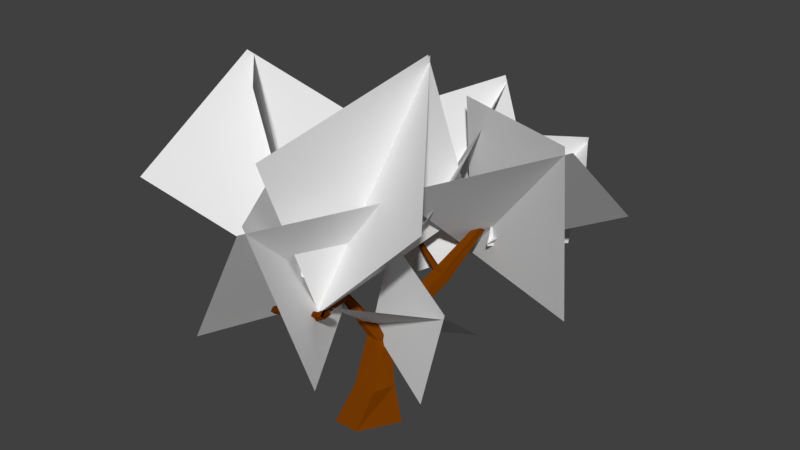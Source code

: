 # Source: tree.blend  (saved by Blender 2.78.0; exported with 4.5.12 LTS)
import bpy
from mathutils import Matrix  # noqa: F401  (used for matrix-valued properties, if any)

bpy.ops.wm.read_factory_settings(use_empty=True)
scene = bpy.context.scene
scene.name = 'Scene'

# ---- collections
col_collection_1 = bpy.data.collections.new('Collection 1'); scene.collection.children.link(col_collection_1)

# ---- materials (node trees are filled in below, after node groups)
mat_bark = bpy.data.materials.new('bark')
mat_bark.alpha_threshold = 0.0
mat_bark.use_transparent_shadow = False
mat_bark.diffuse_color = (0.1812, 0.04231, 0.0006071, 1.0)
mat_bark.roughness = 0.5

# ---- material node trees

# ---- world
world_world = bpy.data.worlds.new('World'); scene.world = world_world
world_world.color = (0.05088, 0.05088, 0.05088)
world_world.use_sun_shadow = False
world_world.sun_shadow_jitter_overblur = 0.0
world_world.cycles.sampling_method = 'MANUAL'

# ---- meshes
me_plane = bpy.data.meshes.new('Plane')
me_plane.from_pydata([(-1.542, -0.03789, -0.2457), (-2.953, -4.834, 0.05948), (1.053, -0.5308, 4.01), (-0.3588, -5.327, 4.315), (-0.3626, -5.149, 4.499), (-3.065, -0.9334, 4.365), (1.128, -4.344, -0.2145), (-1.574, -0.1283, -0.3488), (-0.6506, 0.8011, 0.2041), (-2.062, 0.6041, 5.006), (1.944, 4.982, 1.138), (0.5324, 4.785, 5.94), (0.5286, 4.987, 5.782), (-2.173, 5.293, 1.576), (2.019, 0.3828, 4.49), (-0.683, 0.6891, 0.2832), (0.8565, 2.913, 0.8341), (0.4993, 2.896, 5.83), (5.424, 0.8815, 1.154), (5.066, 0.8641, 6.15), (5.262, 0.9442, 6.005), (5.053, 4.712, 2.712), (0.9503, -0.8644, 4.209), (0.7418, 2.904, 0.9154), (-0.5696, -0.1048, -0.9447), (0.2217, -0.1164, 2.301), (2.396, -1.46, -1.673), (3.187, -1.471, 1.573), (3.282, -1.418, 1.441), (2.478, 1.095, -0.6075), (0.1777, -2.624, 1.179), (-0.6258, -0.1111, -0.8697), (1.93, 2.166, 1.724), (1.822, 3.09, 4.932), (2.821, 5.267, 0.8604), (2.713, 6.192, 4.069), (2.646, 6.271, 3.934), (0.2833, 5.009, 1.938), (4.308, 3.376, 3.797), (1.945, 2.114, 1.801), (-0.5532, -2.355, 0.5592), (-0.733, -4.239, 5.778), (0.9279, 2.662, 2.422), (0.7481, 0.7771, 7.641), (0.6366, 1.016, 7.537), (-3.29, 1.264, 3.62), (3.398, -2.747, 4.53), (-0.5287, -2.499, 0.6133), (-0.5596, -2.643, 1.727), (-5.147, -4.527, 4.223), (-1.411, 2.374, 3.949), (-5.999, 0.4889, 6.445), (-5.966, 0.728, 6.296), (-4.586, 0.9757, 0.924), (-1.973, -3.035, 7.148), (-0.5938, -2.787, 1.776), (0.04642, 2.667, 1.737), (-0.1607, 4.98, -0.333), (-0.05496, 4.736, 4.058), (-0.262, 7.048, 1.988), (-0.1669, 7.038, 2.115), (2.023, 4.87, 2.538), (-2.178, 4.835, 1.234), (0.01223, 2.667, 1.657)], [], [(0, 1, 3, 2), (7, 6, 4, 5), (8, 9, 11, 10), (15, 14, 12, 13), (16, 17, 19, 18), (23, 22, 20, 21), (24, 25, 27, 26), (31, 30, 28, 29), (32, 33, 35, 34), (39, 38, 36, 37), (40, 41, 43, 42), (47, 46, 44, 45), (48, 49, 51, 50), (55, 54, 52, 53), (56, 57, 59, 58), (63, 62, 60, 61)])
_uv = me_plane.uv_layers.new(name='UVMap')
_uv.uv.foreach_set('vector', [0.0001, 9.998e-05, 0.9999, 9.998e-05, 0.9999, 0.9999, 9.998e-05, 0.9999, 0.0001, 9.998e-05, 0.9999, 9.998e-05, 0.9999, 0.9999, 9.998e-05, 0.9999, 0.0001, 9.998e-05, 0.9999, 9.998e-05, 0.9999, 0.9999, 9.998e-05, 0.9999, 0.0001, 9.998e-05, 0.9999, 9.998e-05, 0.9999, 0.9999, 9.998e-05, 0.9999, 0.0001, 9.998e-05, 0.9999, 9.998e-05, 0.9999, 0.9999, 9.998e-05, 0.9999, 0.0001, 9.998e-05, 0.9999, 9.998e-05, 0.9999, 0.9999, 9.998e-05, 0.9999, 0.0001, 9.998e-05, 0.9999, 9.998e-05, 0.9999, 0.9999, 9.998e-05, 0.9999, 0.0001, 9.998e-05, 0.9999, 9.998e-05, 0.9999, 0.9999, 9.998e-05, 0.9999, 0.0001, 9.998e-05, 0.9999, 9.998e-05, 0.9999, 0.9999, 9.998e-05, 0.9999, 0.0001, 9.998e-05, 0.9999, 9.998e-05, 0.9999, 0.9999, 9.998e-05, 0.9999, 0.0001, 9.998e-05, 0.9999, 9.998e-05, 0.9999, 0.9999, 9.998e-05, 0.9999, 0.0001, 9.998e-05, 0.9999, 9.998e-05, 0.9999, 0.9999, 9.998e-05, 0.9999, 0.0001, 9.998e-05, 0.9999, 9.998e-05, 0.9999, 0.9999, 9.998e-05, 0.9999, 0.0001, 9.998e-05, 0.9999, 9.998e-05, 0.9999, 0.9999, 9.998e-05, 0.9999, 0.0001, 9.998e-05, 0.9999, 9.998e-05, 0.9999, 0.9999, 9.998e-05, 0.9999, 0.0001, 9.998e-05, 0.9999, 9.998e-05, 0.9999, 0.9999, 9.998e-05, 0.9999])
me_plane.use_remesh_preserve_volume = False
me_plane.use_remesh_preserve_attributes = False
me_plane.use_mirror_vertex_groups = False
me_plane.update()
me_circle = bpy.data.meshes.new('Circle')
me_circle.from_pydata([(0.0, 1.0, 1.346), (-0.9511, 0.309, 1.346), (-0.5878, -0.9165, 1.346), (0.2295, -0.9165, 1.346), (0.9511, 0.309, 1.346), (1.207e-08, 0.8457, 2.455), (-0.5861, 0.4199, 2.455), (-0.3622, -0.269, 2.455), (0.3622, -0.269, 2.455), (0.5861, 0.4199, 2.455), (-0.3416, 1.246, 3.418), (-0.7344, 1.017, 3.496), (-0.6261, 0.5866, 3.623), (-0.1663, 0.5496, 3.623), (0.009543, 0.9569, 3.497), (0.5852, 2.725, 5.008), (0.3052, 2.614, 5.188), (0.4183, 2.407, 5.448), (0.7682, 2.39, 5.428), (0.8713, 2.586, 5.157), (1.421, 3.631, 6.845), (1.284, 3.546, 6.903), (1.34, 3.403, 6.978), (1.51, 3.399, 6.966), (1.561, 3.54, 6.884), (1.477, 3.96, 8.131), (1.393, 3.899, 8.151), (1.427, 3.802, 8.17), (1.532, 3.802, 8.162), (1.563, 3.899, 8.138), (-1.508, 0.782, 4.631), (-1.661, 0.7005, 4.584), (-1.619, 0.553, 4.491), (-1.44, 0.5434, 4.481), (-1.372, 0.685, 4.567), (-0.6193, -1.382, 5.337), (-0.7803, -1.468, 5.287), (-0.7359, -1.623, 5.189), (-0.5475, -1.633, 5.178), (-0.4754, -1.484, 5.269), (0.09924, -1.734, 5.879), (-0.06171, -1.82, 5.83), (-0.01733, -1.976, 5.732), (0.1711, -1.986, 5.72), (0.2431, -1.836, 5.811), (-1.214, 2.989, 6.438), (-1.345, 2.938, 6.522), (-1.292, 2.841, 6.644), (-1.128, 2.833, 6.635), (-1.08, 2.925, 6.508), (-1.843, 2.713, 7.399), (-1.954, 2.669, 7.47), (-1.909, 2.588, 7.573), (-1.771, 2.581, 7.565), (-1.73, 2.658, 7.458), (-0.5365, -3.01, 6.348), (-0.6711, -3.082, 6.306), (-0.634, -3.212, 6.224), (-0.4764, -3.22, 6.215), (-0.4161, -3.095, 6.291), (0.2233, 4.401, 5.525), (0.1492, 4.372, 5.573), (0.1792, 4.317, 5.641), (0.2717, 4.312, 5.636), (0.299, 4.364, 5.564), (-0.1322, 5.456, 6.485), (-0.1885, 5.434, 6.521), (-0.1658, 5.392, 6.573), (-0.09539, 5.389, 6.569), (-0.07464, 5.428, 6.515), (-1.765, 0.8154, 5.625), (-1.85, 0.7823, 5.616), (-1.846, 0.6911, 5.621), (-1.758, 0.6678, 5.633), (-1.708, 0.7446, 5.635)], [], [(1, 0, 4, 3, 2), (9, 5, 10, 14), (4, 0, 5, 9), (2, 3, 8, 7), (0, 1, 6, 5), (3, 4, 9, 8), (1, 2, 7, 6), (10, 11, 16, 15), (7, 8, 13, 12), (5, 6, 11, 10), (8, 9, 14, 13), (6, 7, 12, 11), (16, 17, 22, 21), (13, 14, 19, 18), (11, 12, 17, 16), (14, 10, 15, 19), (12, 13, 18, 17), (22, 23, 28, 27), (19, 15, 20, 24), (17, 18, 23, 22), (15, 16, 21, 20), (18, 19, 24, 23), (26, 27, 28, 29, 25), (20, 21, 26, 25), (23, 24, 29, 28), (21, 22, 27, 26), (24, 20, 25, 29), (11, 10, 30, 31), (14, 13, 33, 34), (12, 11, 31, 32), (10, 14, 34, 30), (13, 12, 32, 33), (30, 34, 39, 35), (33, 32, 37, 38), (31, 30, 35, 36), (34, 33, 38, 39), (32, 31, 36, 37), (39, 38, 43, 44), (37, 36, 41, 42), (35, 39, 44, 40), (38, 37, 42, 43), (36, 35, 40, 41), (17, 16, 46, 47), (15, 19, 49, 45), (18, 17, 47, 48), (16, 15, 45, 46), (19, 18, 48, 49), (49, 48, 53, 54), (47, 46, 51, 52), (45, 49, 54, 50), (48, 47, 52, 53), (46, 45, 50, 51), (38, 39, 59, 58), (36, 37, 57, 56), (39, 35, 55, 59), (37, 38, 58, 57), (35, 36, 56, 55), (16, 17, 62, 61), (19, 15, 60, 64), (17, 18, 63, 62), (15, 16, 61, 60), (18, 19, 64, 63), (64, 60, 65, 69), (62, 63, 68, 67), (60, 61, 66, 65), (63, 64, 69, 68), (61, 62, 67, 66), (34, 30, 70, 74), (32, 33, 73, 72), (30, 31, 71, 70), (33, 34, 74, 73), (31, 32, 72, 71)])
me_circle.materials.append(mat_bark)
me_circle.use_remesh_preserve_volume = False
me_circle.use_remesh_preserve_attributes = False
me_circle.use_mirror_vertex_groups = False
me_circle.update()

# ---- objects
ob_plane = bpy.data.objects.new('Plane', me_plane)
ob_circle = bpy.data.objects.new('Circle', me_circle)

# ---- transforms, parenting, visibility, modifiers, constraints
ob_plane.location = (-0.2227, 1.116, 4.587)
ob_plane.lineart.crease_threshold = 0.0
ob_circle.location = (0.0, 0.0, 0.0)
ob_circle.lineart.crease_threshold = 0.0

# ---- collection membership
col_collection_1.objects.link(ob_plane)
col_collection_1.objects.link(ob_circle)

# ---- scene / render settings (as saved in the file)
scene.frame_start = 1; scene.frame_end = 250; scene.frame_set(1)
scene.render.engine = 'BLENDER_EEVEE_NEXT'
scene.render.resolution_percentage = 50
scene.render.dither_intensity = 0.0
scene.cycles.use_denoising = False
scene.cycles.samples = 128
scene.cycles.sampling_pattern = 'TABULATED_SOBOL'
scene.cycles.light_sampling_threshold = 0.0
scene.cycles.use_adaptive_sampling = False
scene.cycles.use_light_tree = False
scene.cycles.blur_glossy = 0.0
scene.cycles.sample_clamp_indirect = 0.0
scene.view_settings.view_transform = 'Standard'
bpy.context.view_layer.update()

# ---- added for rendering (the .blend has no active camera and no usable light): camera, sun
cam_auto = bpy.data.cameras.new('AutoCamera')
cam_auto.lens = 50.0
cam_auto.sensor_width = 36.0
cam_auto.clip_end = 1000.0
ob_auto_camera = bpy.data.objects.new('AutoCamera', cam_auto)
scene.collection.objects.link(ob_auto_camera)
ob_auto_camera.location = (18.0409, -20.2846, 21.628)
ob_auto_camera.rotation_euler = (1.09748, -7.21219e-08, 0.694738)
scene.camera = ob_auto_camera
light_auto_sun = bpy.data.lights.new('AutoSun', 'SUN')
light_auto_sun.energy = 3.0
light_auto_sun.angle = 0.0523599
ob_auto_sun = bpy.data.objects.new('AutoSun', light_auto_sun)
scene.collection.objects.link(ob_auto_sun)
ob_auto_sun.rotation_euler = (0.872665, 0.174533, 0.523599)
bpy.context.view_layer.update()
